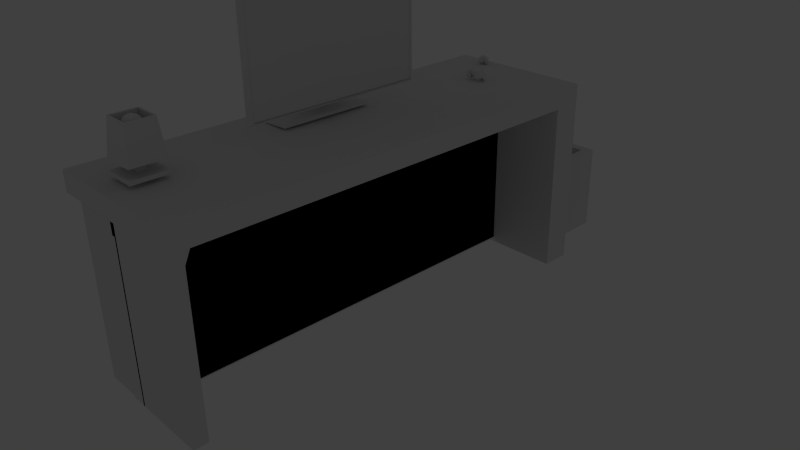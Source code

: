 # Source: desk1.blend  (saved by Blender 2.66.1; exported with 4.5.12 LTS)
import bpy
from mathutils import Matrix  # noqa: F401  (used for matrix-valued properties, if any)

bpy.ops.wm.read_factory_settings(use_empty=True)
scene = bpy.context.scene
scene.name = 'Scene'

# ---- collections
col_collection_1 = bpy.data.collections.new('Collection 1'); scene.collection.children.link(col_collection_1)
col_collection_1.hide_render = True
col_collection_1.hide_viewport = True
col_collection_2 = bpy.data.collections.new('Collection 2'); scene.collection.children.link(col_collection_2)
col_collection_3 = bpy.data.collections.new('Collection 3'); scene.collection.children.link(col_collection_3)
col_collection_3.hide_render = True
col_collection_3.hide_viewport = True

# ---- materials (node trees are filled in below, after node groups)
mat_material = bpy.data.materials.new('Material')
mat_material.alpha_threshold = 0.0
mat_material.use_transparent_shadow = False
mat_material.roughness = 0.5
mat_material.line_color = (0.0, 0.0, 0.0, 1.0)

# ---- material node trees

# ---- world
world_world = bpy.data.worlds.new('World'); scene.world = world_world
world_world.color = (0.05088, 0.05088, 0.05088)
world_world.use_sun_shadow = False
world_world.sun_shadow_jitter_overblur = 0.0
world_world.cycles.sampling_method = 'MANUAL'
world_world.cycles.sample_map_resolution = 256

# ---- cameras
cam_camera = bpy.data.cameras.new('Camera')
cam_camera.clip_end = 100.0
cam_camera.lens = 35.0
cam_camera.sensor_width = 32.0
cam_camera.sensor_height = 18.0
cam_camera.ortho_scale = 7.314
cam_camera.dof.focus_distance = 0.0
cam_camera.dof.aperture_fstop = 128.0

# ---- lights
light_lamp = bpy.data.lights.new('Lamp', 'POINT')
light_lamp.transmission_factor = 0.0
light_lamp.cutoff_distance = 30.0
light_lamp.energy = 100.0
light_lamp.shadow_buffer_clip_start = 1.001
light_lamp.shadow_soft_size = 0.1
light_lamp.shadow_maximum_resolution = 0.006
light_lamp.use_absolute_resolution = True
light_lamp.cycles.use_multiple_importance_sampling = False

# ---- meshes
me_cube = bpy.data.meshes.new('Cube')
me_cube.from_pydata([(1.0, 7.369, 2.631), (1.0, -1.0, 2.631), (-1.0, -1.0, 2.631), (-1.0, 7.369, 2.631), (1.0, 7.369, 2.932), (1.0, -1.0, 2.932), (-1.0, -1.0, 2.932), (-1.0, 7.369, 2.932), (1.0, -0.6985, 2.631), (1.0, -0.5867, 2.631), (-1.0, -0.5867, 2.631), (-1.0, -0.6985, 2.631), (1.0, -0.6985, 2.932), (1.0, -0.5867, 2.932), (-1.0, -0.5867, 2.932), (-1.0, -0.6985, 2.932), (-1.0, 0.2203, 2.631), (-1.0, 0.09631, 2.631), (-1.0, 0.2203, 2.932), (-1.0, 0.09631, 2.932), (1.0, 0.2203, 2.631), (1.0, 0.09631, 2.631), (1.0, 0.2203, 2.932), (1.0, 0.09631, 2.932), (-1.0, 7.028, 2.631), (-1.0, 6.915, 2.631), (-1.0, 7.028, 2.932), (-1.0, 6.915, 2.932), (1.0, 7.028, 2.631), (1.0, 6.915, 2.631), (1.0, 7.028, 2.932), (1.0, 6.915, 2.932), (-1.0, 6.097, 2.631), (-1.0, 6.204, 2.631), (-1.0, 6.097, 2.932), (-1.0, 6.204, 2.932), (1.0, 6.097, 2.631), (1.0, 6.204, 2.631), (1.0, 6.097, 2.932), (1.0, 6.204, 2.932), (-0.6581, 7.369, 2.631), (-0.7649, 7.369, 2.631), (-0.6581, -1.0, 2.631), (-0.7649, -1.0, 2.631), (-0.6581, 7.369, 2.932), (-0.7649, 7.369, 2.932), (-0.6581, -1.0, 2.932), (-0.7649, -1.0, 2.932), (-0.6581, -0.6985, 2.631), (-0.7649, -0.6985, 2.631), (-0.6581, -0.5867, 2.631), (-0.7649, -0.5867, 2.631), (-0.7649, -0.6985, 2.932), (-0.6581, -0.6985, 2.932), (-0.7649, -0.5867, 2.932), (-0.6581, -0.5867, 2.932), (-0.6581, 0.09631, 2.631), (-0.7649, 0.09631, 2.631), (-0.6581, 0.2203, 2.631), (-0.7649, 0.2203, 2.631), (-0.7649, 0.09631, 2.932), (-0.6581, 0.09631, 2.932), (-0.7649, 0.2203, 2.932), (-0.6581, 0.2203, 2.932), (-0.6581, 6.915, 2.631), (-0.7649, 6.915, 2.631), (-0.6581, -0.6985, 0.571), (-0.7649, 7.028, 2.631), (-0.7649, 6.915, 2.932), (-0.6581, 6.915, 2.932), (-0.7649, 7.028, 2.932), (-0.6581, 7.028, 2.932), (0.7698, -0.6985, 0.571), (-0.7649, 6.097, 2.631), (-0.6581, 6.204, 2.631), (-0.7649, 6.204, 2.631), (-0.7649, 6.097, 2.932), (-0.6581, 6.097, 2.932), (-0.7649, 6.204, 2.932), (-0.6581, 6.204, 2.932), (0.6761, -0.6985, 2.932), (0.7698, -0.6985, 2.932), (0.6761, -0.5867, 2.932), (0.7698, -0.5867, 2.932), (0.6761, 0.09631, 2.932), (0.7698, 0.09631, 2.932), (0.6761, 0.2203, 2.932), (0.7698, 0.2203, 2.932), (0.6761, 6.915, 2.932), (0.7698, 6.915, 2.932), (0.6761, 7.028, 2.932), (0.7698, 7.028, 2.932), (0.6761, 6.097, 2.932), (0.7698, 6.097, 2.932), (0.6761, 6.204, 2.932), (0.7698, 6.204, 2.932), (0.6761, 7.369, 2.631), (0.7698, 7.369, 2.631), (0.6761, -1.0, 2.631), (0.7698, -1.0, 2.631), (0.6761, 7.369, 2.932), (0.7698, 7.369, 2.932), (0.6761, -1.0, 2.932), (0.7698, -1.0, 2.932), (0.6761, -0.6985, 2.631), (0.7698, -0.6985, 2.631), (0.6761, -0.5867, 2.631), (0.7698, -0.5867, 2.631), (0.6761, 0.09631, 2.631), (0.7698, 0.09631, 2.631), (0.6761, 0.2203, 2.631), (0.7698, 0.2203, 2.631), (0.6761, 6.915, 2.631), (0.7698, 6.915, 2.631), (-0.6581, 6.915, 0.571), (0.7698, 7.028, 2.631), (-0.7649, 6.915, 0.571), (0.7698, 6.097, 2.631), (0.6761, 6.204, 2.631), (0.7698, 6.204, 2.631), (-0.6581, -0.6985, 0.4471), (-0.7649, -0.6985, 0.4471), (-0.6581, -0.5867, 0.4471), (-0.7649, -0.5867, 0.4471), (-0.6581, 0.09631, 0.4471), (-0.7649, 0.09631, 0.4471), (-0.6581, 0.2203, 0.4471), (-0.7649, 0.2203, 0.4471), (-0.6581, 6.915, 0.4471), (-0.7649, 6.915, 0.4471), (-0.6581, 7.028, 0.4471), (-0.7649, 7.028, 0.4471), (-0.6581, 6.097, 0.4471), (-0.7649, 6.097, 0.4471), (-0.6581, 6.204, 0.4471), (-0.7649, 6.204, 0.4471), (0.6761, -0.6985, 0.4471), (0.7698, -0.6985, 0.4471), (0.6761, -0.5867, 0.4471), (0.7698, -0.5867, 0.4471), (0.6761, 0.09631, 0.4471), (0.7698, 0.09631, 0.4471), (0.6761, 0.2203, 0.4471), (0.7698, 0.2203, 0.4471), (0.6761, 6.915, 0.4471), (0.7698, 6.915, 0.4471), (0.6761, 7.028, 0.4471), (0.7698, 7.028, 0.4471), (0.6761, 6.097, 0.4471), (0.7698, 6.097, 0.4471), (0.6761, 6.204, 0.4471), (0.7698, 6.204, 0.4471), (0.6761, -0.6985, 0.571), (0.6761, 0.2203, 0.571), (0.6761, 0.09631, 0.571), (0.7698, -0.5867, 0.571), (0.6761, -0.5867, 0.571), (-0.7649, 6.204, 0.571), (-0.7649, 6.097, 0.571), (-0.6581, -0.5867, 0.571), (-0.7649, -0.5867, 0.571), (0.6761, 6.915, 0.571), (0.7698, 6.915, 0.571), (-0.7649, -0.6985, 0.571), (-0.7649, 0.2203, 0.571), (0.6761, 6.204, 0.571), (0.7698, 6.097, 0.571), (0.7698, 6.204, 0.571), (-0.7649, 0.09631, 0.571), (-0.6581, 6.204, 0.571), (-0.6581, 0.2203, 0.571), (0.7698, 0.09631, 0.571), (0.7698, 0.2203, 0.571), (-0.6581, 0.09631, 0.571), (0.7698, 7.028, 0.571), (-0.7649, 7.028, 0.571), (0.7698, 6.915, 2.128), (0.7698, 6.915, 2.078), (-0.7649, -0.5867, 2.128), (-0.7649, -0.5867, 2.078), (0.7698, 6.097, 2.128), (0.7698, 6.097, 2.078), (-0.7649, -0.6985, 2.128), (-0.7649, -0.6985, 2.078), (-0.6581, 6.204, 2.128), (-0.6581, 6.204, 2.078), (0.7698, 6.204, 2.128), (0.7698, 6.204, 2.078), (-0.6581, 0.2203, 2.128), (-0.6581, 0.2203, 2.078), (-0.7649, 0.09631, 2.128), (-0.7649, 0.09631, 2.078), (0.6761, 0.2203, 2.128), (0.6761, 0.2203, 2.078), (-0.6581, -0.6985, 2.128), (-0.6581, -0.6985, 2.078), (0.6761, 0.09631, 2.128), (0.6761, 0.09631, 2.078), (0.6761, -0.6985, 2.128), (0.6761, -0.6985, 2.078), (0.7698, -0.6985, 2.128), (0.7698, -0.6985, 2.078), (-0.7649, 6.915, 2.128), (-0.7649, 6.915, 2.078), (-0.7649, 6.204, 2.128), (-0.7649, 6.204, 2.078), (0.7698, -0.5867, 2.128), (0.7698, -0.5867, 2.078), (-0.6581, 6.915, 2.128), (-0.6581, 6.915, 2.078), (0.7698, 7.028, 2.128), (0.7698, 7.028, 2.078), (0.6761, 6.915, 2.128), (0.6761, 6.915, 2.078), (-0.6581, -0.5867, 2.128), (-0.6581, -0.5867, 2.078), (-0.7649, 6.097, 2.128), (-0.7649, 6.097, 2.078), (0.6761, -0.5867, 2.128), (0.6761, -0.5867, 2.078), (0.7698, 0.2203, 2.128), (0.7698, 0.2203, 2.078), (0.7698, 0.09631, 2.128), (0.7698, 0.09631, 2.078), (0.6761, 6.204, 2.128), (0.6761, 6.204, 2.078), (-0.7649, 0.2203, 2.128), (-0.7649, 0.2203, 2.078), (-0.7649, 7.028, 2.128), (-0.7649, 7.028, 2.078), (-0.6581, 0.09631, 2.128), (-0.6581, 0.09631, 2.078), (-0.6581, 6.915, 2.639), (-0.7649, 6.915, 2.639), (-0.6581, 7.028, 2.639), (-0.7649, 7.028, 2.639), (0.6761, 6.915, 2.639), (0.7698, 6.915, 2.639), (0.6761, 7.028, 2.639), (0.7698, 7.028, 2.639), (0.6761, -0.6985, 2.649), (0.7698, -0.6985, 2.649), (0.6761, 0.2203, 2.649), (0.7698, 0.2203, 2.649), (-0.6133, 6.097, 2.631), (-0.6133, 6.204, 2.631), (-0.6133, 6.097, 0.571), (-0.6133, 6.204, 0.571), (-0.6133, 6.097, 2.128), (-0.6133, 6.097, 2.078), (-0.6133, 6.204, 2.128), (-0.6133, 6.204, 2.078), (0.7698, 6.097, 0.4535), (0.7698, 6.204, 0.4535), (-0.6133, 6.097, 0.4535), (-0.6133, 6.204, 0.4535), (-0.673, 7.028, 2.631), (-0.673, 6.097, 2.631), (-0.673, 6.097, 0.571), (-0.673, 7.028, 0.571), (-0.673, 6.097, 2.128), (-0.673, 6.097, 2.078), (-0.673, 7.028, 2.128), (-0.673, 7.028, 2.078), (0.6761, 6.096, 2.631), (0.7698, 6.096, 2.631), (0.6761, 6.096, 0.571), (0.7698, 6.096, 0.571), (0.7698, 6.096, 2.128), (0.7698, 6.096, 2.078), (0.6761, 6.096, 2.128), (0.6761, 6.096, 2.078), (-0.6133, 6.096, 2.631), (-0.6133, 6.096, 0.571), (-0.6581, -0.6985, 2.705), (-0.7649, -0.6985, 2.705), (-0.6581, -0.5867, 2.705), (-0.7649, -0.5867, 2.705)], [], [(51, 43, 2, 10), (54, 14, 6, 47), (9, 13, 5, 1), (43, 47, 6, 2), (25, 27, 7, 3), (45, 41, 3, 7), (59, 49, 11, 16), (49, 51, 10, 11), (62, 18, 15, 52), (52, 15, 14, 54), (20, 22, 12, 8), (8, 12, 13, 9), (2, 6, 14, 10), (10, 14, 15, 11), (11, 15, 18, 16), (16, 18, 19, 17), (75, 57, 17, 33), (57, 59, 16, 17), (78, 35, 19, 60), (60, 19, 18, 62), (37, 39, 23, 21), (21, 23, 22, 20), (32, 34, 26, 24), (24, 26, 27, 25), (41, 65, 25, 3), (65, 67, 24, 25), (45, 7, 27, 68), (68, 27, 26, 70), (0, 4, 31, 29), (29, 31, 30, 28), (67, 73, 32, 24), (73, 75, 33, 32), (70, 26, 34, 76), (76, 34, 35, 78), (28, 30, 38, 36), (36, 38, 39, 37), (17, 19, 35, 33), (33, 35, 34, 32), (106, 98, 42, 50), (50, 42, 43, 51), (82, 55, 46, 102), (55, 54, 47, 46), (98, 102, 46, 42), (42, 46, 47, 43), (100, 96, 40, 44), (44, 40, 41, 45), (110, 104, 48, 58), (154, 171, 141, 140), (114, 161, 144, 128), (170, 66, 120, 126), (86, 63, 53, 80), (63, 62, 52, 53), (80, 53, 55, 82), (53, 52, 54, 55), (118, 108, 56, 74), (165, 169, 134, 150), (108, 110, 58, 56), (160, 163, 121, 123), (94, 79, 61, 84), (79, 78, 60, 61), (84, 61, 63, 86), (61, 60, 62, 63), (96, 112, 64, 40), (40, 64, 65, 41), (168, 157, 135, 125), (116, 114, 128, 129), (100, 44, 69, 88), (44, 45, 68, 69), (88, 69, 71, 90), (69, 68, 70, 71), (72, 155, 139, 137), (66, 152, 136, 120), (153, 154, 140, 142), (155, 156, 138, 139), (90, 71, 77, 92), (71, 70, 76, 77), (92, 77, 79, 94), (77, 76, 78, 79), (9, 1, 99, 107), (107, 99, 98, 106), (13, 83, 103, 5), (83, 82, 102, 103), (1, 5, 103, 99), (99, 103, 102, 98), (4, 0, 97, 101), (101, 97, 96, 100), (20, 8, 105, 111), (157, 158, 133, 135), (8, 9, 107, 105), (159, 160, 123, 122), (22, 87, 81, 12), (87, 86, 80, 81), (12, 81, 83, 13), (81, 80, 82, 83), (37, 21, 109, 119), (119, 109, 108, 118), (21, 20, 111, 109), (161, 162, 145, 144), (39, 95, 85, 23), (95, 94, 84, 85), (23, 85, 87, 22), (85, 84, 86, 87), (0, 29, 113, 97), (97, 113, 112, 96), (29, 28, 115, 113), (163, 164, 127, 121), (4, 101, 89, 31), (101, 100, 88, 89), (31, 89, 91, 30), (89, 88, 90, 91), (28, 36, 117, 115), (167, 165, 150, 151), (36, 37, 119, 117), (166, 167, 151, 149), (30, 91, 93, 38), (91, 90, 92, 93), (38, 93, 95, 39), (93, 92, 94, 95), (126, 120, 121, 127), (136, 138, 122, 120), (123, 121, 275, 277), (134, 124, 125, 135), (124, 126, 127, 125), (144, 145, 237, 236), (131, 129, 233, 235), (146, 148, 132, 130), (130, 132, 133, 131), (148, 150, 134, 132), (132, 134, 135, 133), (136, 142, 242, 240), (137, 139, 138, 136), (141, 143, 142, 140), (130, 131, 235, 234), (147, 149, 148, 146), (149, 151, 150, 148), (156, 159, 122, 138), (171, 172, 143, 141), (152, 153, 142, 136), (164, 168, 125, 127), (169, 173, 124, 134), (174, 166, 149, 147), (162, 174, 147, 145), (158, 175, 131, 133), (175, 116, 129, 131), (172, 72, 137, 143), (173, 170, 126, 124), (197, 223, 171, 154), (209, 213, 161, 114), (189, 195, 66, 170), (225, 185, 169, 165), (179, 183, 163, 160), (191, 205, 157, 168), (203, 209, 114, 116), (201, 207, 155, 72), (195, 199, 152, 66), (193, 197, 154, 153), (207, 219, 156, 155), (205, 217, 158, 157), (215, 179, 160, 159), (213, 177, 162, 161), (183, 227, 164, 163), (187, 225, 165, 167), (117, 119, 245, 244), (219, 215, 159, 156), (223, 221, 172, 171), (199, 193, 153, 152), (227, 191, 168, 164), (185, 231, 173, 169), (181, 166, 258, 261), (177, 211, 174, 162), (217, 229, 175, 158), (229, 203, 116, 175), (221, 201, 72, 172), (231, 189, 170, 173), (107, 106, 218, 206), (50, 51, 178, 214), (74, 56, 230, 184), (206, 218, 219, 207), (109, 111, 220, 222), (106, 50, 214, 218), (230, 188, 189, 231), (182, 226, 227, 183), (59, 57, 190, 226), (48, 104, 198, 194), (119, 118, 224, 186), (111, 105, 200, 220), (184, 230, 231, 185), (178, 182, 183, 179), (58, 48, 194, 188), (198, 192, 193, 199), (200, 206, 207, 201), (190, 204, 205, 191), (104, 110, 192, 198), (188, 194, 195, 189), (196, 222, 223, 197), (224, 184, 185, 225), (75, 73, 216, 204), (108, 109, 222, 196), (73, 67, 228, 216), (56, 58, 188, 230), (214, 178, 179, 215), (67, 65, 202, 228), (194, 198, 199, 195), (220, 200, 201, 221), (174, 211, 263, 259), (166, 181, 249, 246), (64, 112, 212, 208), (186, 224, 225, 187), (110, 108, 196, 192), (222, 220, 221, 223), (112, 113, 176, 212), (118, 74, 184, 224), (208, 212, 213, 209), (49, 59, 226, 182), (228, 202, 203, 229), (180, 186, 187, 181), (192, 196, 197, 193), (51, 49, 182, 178), (65, 64, 208, 202), (176, 210, 211, 177), (105, 107, 206, 200), (57, 75, 204, 190), (218, 214, 215, 219), (210, 180, 181, 211), (226, 190, 191, 227), (204, 216, 217, 205), (212, 176, 177, 213), (113, 115, 210, 176), (202, 208, 209, 203), (216, 228, 229, 217), (236, 238, 234, 232), (232, 234, 235, 233), (237, 239, 238, 236), (147, 146, 238, 239), (129, 128, 232, 233), (128, 144, 236, 232), (146, 130, 234, 238), (145, 147, 239, 237), (243, 241, 240, 242), (142, 143, 243, 242), (137, 136, 240, 241), (143, 137, 241, 243), (249, 251, 247, 246), (244, 245, 250, 248), (187, 167, 247, 251), (247, 167, 253, 255), (180, 117, 244, 248), (186, 180, 248, 250), (119, 186, 250, 245), (181, 187, 251, 249), (253, 252, 254, 255), (166, 246, 254, 252), (167, 166, 252, 253), (246, 247, 255, 254), (263, 261, 258, 259), (256, 257, 260, 262), (180, 210, 262, 260), (210, 115, 256, 262), (117, 180, 260, 257), (211, 181, 261, 263), (115, 117, 257, 256), (166, 174, 259, 258), (167, 187, 269, 267), (119, 245, 272, 265), (118, 224, 270, 264), (167, 247, 273, 267), (186, 119, 265, 268), (165, 225, 271, 266), (274, 276, 277, 275), (121, 120, 274, 275), (120, 122, 276, 274), (122, 123, 277, 276)])
me_cube.materials.append(mat_material)
me_cube.use_remesh_preserve_volume = False
me_cube.use_remesh_preserve_attributes = False
me_cube.use_mirror_vertex_groups = False
me_cube.update()
me_icosphere = bpy.data.meshes.new('Icosphere')
me_icosphere.from_pydata([(0.0, 0.0, -0.7384), (0.7236, -0.5257, -0.4472), (0.1078, 0.3281, -0.07426), (-1.329, -0.2893, 0.01971), (-0.2764, 0.8506, -0.4472), (0.745, 0.1687, -0.21), (0.2764, -0.4232, 0.4472), (-0.4404, -0.9091, 0.4331), (-0.7375, 0.3168, 0.7276), (-0.199, 0.8506, 0.4472), (0.8944, 0.0, 0.4472), (0.0, 0.0, 0.5485), (0.4253, -0.309, -0.589), (0.2629, -0.1811, -0.08476), (-0.1625, 0.1279, -0.4097), (0.4253, 0.309, -0.589), (0.8506, 0.0, -0.5257), (0.0872, -0.1937, -0.7167), (-0.7659, -0.5574, -0.4993), (-0.9662, -0.2663, 0.1059), (-0.4026, 0.2319, -0.9663), (0.2629, 0.809, -0.5257), (0.9724, -0.04804, 0.2372), (0.9511, -0.309, 0.0), (0.5878, -0.3816, 0.0), (0.0, -0.5726, 0.0), (0.4708, -0.8861, -0.2051), (-0.711, -0.937, -0.1371), (-1.399, 0.1001, 0.2804), (-0.6017, 0.6001, 0.2804), (0.0, 1.0, 0.0), (0.6092, 0.452, 0.2372), (0.6882, -0.5, 0.5257), (-0.2629, -0.809, 0.5257), (-0.8506, 0.0, 0.5257), (-0.7383, 0.809, 0.5257), (0.6882, 0.5, 0.5257), (0.5257, 0.0, 0.3992), (0.1625, -0.5, 0.8507), (-0.4253, -0.309, 0.8507), (-0.4253, 0.309, 0.8507), (-0.313, 0.5, 0.3992)], [], [(0, 12, 14), (1, 12, 16), (0, 14, 18), (0, 18, 20), (0, 20, 15), (1, 16, 23), (2, 13, 25), (3, 17, 27), (4, 19, 29), (5, 21, 31), (1, 23, 24), (2, 25, 26), (3, 27, 28), (4, 29, 30), (5, 31, 22), (6, 32, 38), (7, 33, 39), (8, 34, 40), (9, 35, 41), (10, 36, 37), (14, 13, 2), (14, 12, 13), (12, 1, 13), (16, 15, 5), (16, 12, 15), (12, 0, 15), (18, 17, 3), (18, 14, 17), (14, 2, 17), (20, 19, 4), (20, 18, 19), (18, 3, 19), (15, 21, 5), (15, 20, 21), (20, 4, 21), (23, 22, 10), (23, 16, 22), (16, 5, 22), (25, 24, 6), (25, 13, 24), (13, 1, 24), (27, 26, 7), (27, 17, 26), (17, 2, 26), (29, 28, 8), (29, 19, 28), (19, 3, 28), (31, 30, 9), (31, 21, 30), (21, 4, 30), (24, 32, 6), (24, 23, 32), (23, 10, 32), (26, 33, 7), (26, 25, 33), (25, 6, 33), (28, 34, 8), (28, 27, 34), (27, 7, 34), (30, 35, 9), (30, 29, 35), (29, 8, 35), (22, 36, 10), (22, 31, 36), (31, 9, 36), (38, 37, 11), (38, 32, 37), (32, 10, 37), (39, 38, 11), (39, 33, 38), (33, 6, 38), (40, 39, 11), (40, 34, 39), (34, 7, 39), (41, 40, 11), (41, 35, 40), (35, 8, 40), (37, 41, 11), (37, 36, 41), (36, 9, 41)])
me_icosphere.use_remesh_preserve_volume = False
me_icosphere.use_remesh_preserve_attributes = False
me_icosphere.use_mirror_vertex_groups = False
me_icosphere.update()
me_cube_004 = bpy.data.meshes.new('Cube.004')
me_cube_004.from_pydata([(0.7632, 1.275, -1.007), (-1.237, 1.275, -1.007), (0.7632, 1.275, 0.1957), (-1.237, 1.275, 0.1957), (0.8245, 1.303, -1.043), (-1.298, 1.303, -1.043), (0.8245, 1.303, 0.2326), (-1.298, 1.303, 0.2326), (0.06815, 1.303, -0.5888), (-0.5418, 1.303, -0.5888), (0.06815, 1.303, -0.2221), (-0.5418, 1.303, -0.2221), (0.8245, 1.303, -1.043), (-1.298, 1.303, -1.043), (0.8245, 1.303, 0.2326), (-1.298, 1.303, 0.2326), (0.06815, 1.303, -0.5888), (-0.5418, 1.303, -0.5888), (0.06815, 1.303, -0.2221), (-0.5418, 1.303, -0.2221), (0.04358, 1.457, -0.6186), (-0.5851, 1.457, -0.6186), (0.04358, 1.457, -0.2406), (-0.5851, 1.457, -0.2406), (-0.1749, 1.466, -0.4872), (-0.3667, 1.466, -0.4872), (-0.1749, 1.466, -0.372), (-0.3667, 1.466, -0.372), (0.04358, 1.329, -0.3367), (-0.5851, 1.329, -0.3367), (0.04358, 1.663, -0.5147), (-0.5851, 1.663, -0.5147), (-0.1749, 1.441, -0.4064), (-0.3667, 1.441, -0.4064), (-0.1749, 1.543, -0.4606), (-0.3667, 1.543, -0.4606), (0.04358, 1.328, -0.3384), (-0.5891, 1.328, -0.3384), (0.04358, 1.662, -0.5164), (-0.5891, 1.662, -0.5164), (-0.1749, 1.44, -0.4081), (-0.3667, 1.44, -0.4081), (-0.1749, 1.542, -0.4624), (-0.3667, 1.542, -0.4624), (-0.111, 1.596, -1.117), (-0.4346, 1.596, -1.117), (-0.111, 1.766, -1.127), (-0.4346, 1.766, -1.127), (-0.1749, 1.626, -1.012), (-0.3667, 1.626, -1.012), (-0.1749, 1.727, -1.067), (-0.3667, 1.727, -1.067), (0.2626, 1.396, -1.161), (-0.8082, 1.396, -1.161), (0.2626, 1.96, -1.193), (-0.8082, 1.96, -1.193), (0.2626, 1.393, -1.198), (-0.8082, 1.393, -1.198), (0.2626, 1.958, -1.23), (-0.8082, 1.958, -1.23), (0.8245, 1.303, -1.043), (0.7636, 1.274, -1.007), (-1.237, 1.274, -1.007), (-1.298, 1.303, -1.043), (0.7636, 1.274, 0.196), (0.8245, 1.303, 0.2326), (-1.298, 1.303, 0.2326), (-1.237, 1.274, 0.196), (0.7632, 1.268, -1.007), (-1.237, 1.268, -1.007), (0.7636, 1.268, -1.007), (-1.237, 1.268, -1.007), (0.7636, 1.268, 0.196), (-1.237, 1.268, 0.196)], [], [(0, 1, 21, 20), (66, 63, 5, 7), (63, 60, 4, 5), (60, 65, 6, 4), (65, 66, 7, 6), (0, 2, 64, 61), (3, 1, 62, 67), (2, 3, 67, 64), (7, 5, 9, 11), (5, 4, 8, 9), (6, 7, 11, 10), (4, 6, 10, 8), (10, 6, 14, 18), (8, 10, 18, 16), (5, 9, 17, 13), (4, 8, 16, 12), (10, 11, 19, 18), (11, 9, 17, 19), (11, 7, 15, 19), (9, 8, 16, 17), (21, 23, 31, 29), (18, 19, 27, 26), (2, 0, 20, 22), (19, 17, 25, 27), (17, 16, 24, 25), (3, 2, 22, 23), (16, 18, 26, 24), (1, 3, 23, 21), (33, 32, 40, 41), (26, 27, 35, 34), (20, 21, 29, 28), (27, 25, 33, 35), (22, 20, 28, 30), (25, 24, 32, 33), (24, 26, 34, 32), (23, 22, 30, 31), (42, 43, 51, 50), (32, 34, 42, 40), (31, 30, 38, 39), (29, 31, 39, 37), (34, 35, 43, 42), (28, 29, 37, 36), (35, 33, 41, 43), (30, 28, 36, 38), (45, 47, 55, 53), (36, 37, 45, 44), (43, 41, 49, 51), (38, 36, 44, 46), (41, 40, 48, 49), (40, 42, 50, 48), (39, 38, 46, 47), (37, 39, 47, 45), (53, 55, 59, 57), (44, 45, 53, 52), (47, 46, 54, 55), (46, 44, 52, 54), (57, 59, 58, 56), (52, 53, 57, 56), (55, 54, 58, 59), (54, 52, 56, 58), (1, 0, 2, 3), (60, 63, 62, 61), (64, 67, 66, 65), (61, 64, 65, 60), (67, 62, 63, 66), (62, 1, 69, 71), (69, 68, 70, 71), (64, 61, 70, 72), (62, 67, 73, 71), (0, 61, 70, 68), (1, 0, 68, 69), (61, 62, 71, 70), (67, 64, 72, 73)])
me_cube_004.use_remesh_preserve_volume = False
me_cube_004.use_remesh_preserve_attributes = False
me_cube_004.use_mirror_vertex_groups = False
me_cube_004.auto_texspace = False
me_cube_004.update()
me_cube_003 = bpy.data.meshes.new('Cube.003')
me_cube_003.from_pydata([(3.925, -0.9385, 0.975), (3.925, -0.3184, 0.975), (4.689, -0.3184, 0.975), (4.689, -0.9385, 0.975), (3.925, -0.9385, 1.965), (3.925, -0.3184, 1.965), (4.689, -0.3184, 1.965), (4.689, -0.9385, 1.965), (4.005, -0.8581, 1.055), (4.005, -0.3987, 1.055), (4.609, -0.3987, 1.055), (4.609, -0.8581, 1.055), (4.023, -0.84, 1.965), (4.023, -0.4168, 1.965), (4.591, -0.4168, 1.965), (4.591, -0.84, 1.965), (3.925, -0.3184, 1.867), (3.925, -0.9385, 1.867), (4.689, -0.3184, 1.867), (4.689, -0.9385, 1.867), (3.925, -0.9385, 1.113), (4.689, -0.9385, 1.113), (4.689, -0.3184, 1.113), (3.925, -0.3184, 1.113)], [], [(20, 23, 1, 0), (23, 22, 2, 1), (22, 21, 3, 2), (21, 20, 0, 3), (0, 1, 2, 3), (8, 9, 13, 12), (9, 10, 14, 13), (10, 11, 15, 14), (11, 8, 12, 15), (11, 10, 9, 8), (6, 5, 13, 14), (7, 6, 14, 15), (5, 4, 12, 13), (4, 7, 15, 12), (4, 5, 16, 17), (5, 6, 18, 16), (6, 7, 19, 18), (7, 4, 17, 19), (16, 18, 22, 23), (18, 19, 21, 22), (17, 16, 23, 20), (19, 17, 20, 21)])
me_cube_003.use_remesh_preserve_volume = False
me_cube_003.use_remesh_preserve_attributes = False
me_cube_003.use_mirror_vertex_groups = False
me_cube_003.update()
me_sphere = bpy.data.meshes.new('Sphere')
me_sphere.from_pydata([(-1.038, -3.434, -0.4578), (-1.057, -3.434, -0.4636), (-1.074, -3.434, -0.4729), (-1.09, -3.434, -0.4855), (-1.102, -3.434, -0.5009), (-1.112, -3.434, -0.5184), (-1.118, -3.434, -0.5374), (-1.12, -3.434, -0.5572), (-1.118, -3.434, -0.577), (-1.112, -3.434, -0.596), (-1.056, -3.434, -0.7299), (-1.05, -3.434, -0.7368), (-1.043, -3.434, -0.7425), (-1.036, -3.434, -0.7467), (-1.027, -3.434, -0.7493), (-1.038, -3.43, -0.4578), (-1.056, -3.426, -0.4636), (-1.073, -3.423, -0.4729), (-1.088, -3.42, -0.4855), (-1.101, -3.418, -0.5009), (-1.11, -3.416, -0.5184), (-1.116, -3.415, -0.5374), (-1.118, -3.414, -0.5572), (-1.116, -3.415, -0.577), (-1.11, -3.416, -0.596), (-1.055, -3.427, -0.7299), (-1.05, -3.428, -0.7368), (-1.043, -3.429, -0.7425), (-1.035, -3.431, -0.7467), (-1.027, -3.432, -0.7493), (-1.036, -3.426, -0.4578), (-1.054, -3.419, -0.4636), (-1.07, -3.412, -0.4729), (-1.084, -3.407, -0.4855), (-1.096, -3.402, -0.5009), (-1.105, -3.398, -0.5184), (-1.11, -3.396, -0.5374), (-1.112, -3.395, -0.5572), (-1.11, -3.396, -0.577), (-1.105, -3.398, -0.596), (-1.053, -3.42, -0.7299), (-1.048, -3.422, -0.7368), (-1.042, -3.424, -0.7425), (-1.034, -3.427, -0.7467), (-1.026, -3.431, -0.7493), (-1.035, -3.423, -0.4578), (-1.05, -3.412, -0.4636), (-1.065, -3.403, -0.4729), (-1.078, -3.394, -0.4855), (-1.088, -3.387, -0.5009), (-1.096, -3.382, -0.5184), (-1.101, -3.379, -0.5374), (-1.102, -3.378, -0.5572), (-1.101, -3.379, -0.577), (-1.096, -3.382, -0.596), (-1.05, -3.413, -0.7299), (-1.045, -3.416, -0.7368), (-1.039, -3.42, -0.7425), (-1.033, -3.424, -0.7467), (-1.026, -3.429, -0.7493), (-1.032, -3.42, -0.4578), (-1.046, -3.407, -0.4636), (-1.058, -3.394, -0.4729), (-1.069, -3.383, -0.4855), (-1.078, -3.374, -0.5009), (-1.084, -3.368, -0.5184), (-1.088, -3.364, -0.5374), (-1.09, -3.362, -0.5572), (-1.088, -3.364, -0.577), (-1.084, -3.368, -0.596), (-1.045, -3.407, -0.7299), (-1.041, -3.411, -0.7368), (-1.036, -3.416, -0.7425), (-1.03, -3.422, -0.7467), (-1.024, -3.428, -0.7493), (-1.029, -3.418, -0.4578), (-1.04, -3.402, -0.4636), (-1.049, -3.387, -0.4729), (-1.058, -3.374, -0.4855), (-1.065, -3.364, -0.5009), (-1.07, -3.356, -0.5184), (-1.073, -3.351, -0.5374), (-1.074, -3.35, -0.5572), (-1.073, -3.351, -0.577), (-1.07, -3.356, -0.596), (-1.039, -3.403, -0.7299), (-1.036, -3.407, -0.7368), (-1.032, -3.413, -0.7425), (-1.028, -3.42, -0.7467), (-1.023, -3.427, -0.7493), (-1.026, -3.416, -0.4578), (-1.033, -3.398, -0.4636), (-1.04, -3.382, -0.4729), (-1.046, -3.368, -0.4855), (-1.05, -3.356, -0.5009), (-1.054, -3.348, -0.5184), (-1.056, -3.342, -0.5374), (-1.057, -3.34, -0.5572), (-1.056, -3.342, -0.577), (-1.054, -3.348, -0.596), (-1.033, -3.399, -0.7299), (-1.03, -3.404, -0.7368), (-1.028, -3.411, -0.7425), (-1.025, -3.418, -0.7467), (-1.022, -3.426, -0.7493), (-1.022, -3.415, -0.4578), (-1.026, -3.396, -0.4636), (-1.029, -3.379, -0.4729), (-1.032, -3.364, -0.4855), (-1.035, -3.351, -0.5009), (-1.036, -3.342, -0.5184), (-1.038, -3.337, -0.5374), (-1.038, -3.335, -0.5572), (-1.038, -3.337, -0.577), (-1.036, -3.342, -0.596), (-1.026, -3.397, -0.7299), (-1.024, -3.402, -0.7368), (-1.023, -3.409, -0.7425), (-1.022, -3.417, -0.7467), (-1.02, -3.425, -0.7493), (-1.018, -3.414, -0.4578), (-1.018, -3.395, -0.4636), (-1.018, -3.378, -0.4729), (-1.018, -3.362, -0.4855), (-1.018, -3.35, -0.5009), (-1.018, -3.34, -0.5184), (-1.018, -3.335, -0.5374), (-1.018, -3.333, -0.5572), (-1.018, -3.335, -0.577), (-1.018, -3.34, -0.596), (-1.018, -3.396, -0.7299), (-1.018, -3.402, -0.7368), (-1.018, -3.409, -0.7425), (-1.018, -3.417, -0.7467), (-1.018, -3.425, -0.7493), (-1.014, -3.415, -0.4578), (-1.011, -3.396, -0.4636), (-1.007, -3.379, -0.4729), (-1.004, -3.364, -0.4855), (-1.002, -3.351, -0.5009), (-0.9999, -3.342, -0.5184), (-0.9988, -3.337, -0.5374), (-0.9984, -3.335, -0.5572), (-0.9988, -3.337, -0.577), (-0.9999, -3.342, -0.596), (-1.011, -3.397, -0.7299), (-1.012, -3.402, -0.7368), (-1.013, -3.409, -0.7425), (-1.015, -3.417, -0.7467), (-1.016, -3.425, -0.7493), (-1.011, -3.416, -0.4578), (-1.003, -3.398, -0.4636), (-0.9966, -3.382, -0.4729), (-0.9907, -3.368, -0.4855), (-0.9859, -3.356, -0.5009), (-0.9823, -3.348, -0.5184), (-0.9801, -3.342, -0.5374), (-0.9794, -3.34, -0.5572), (-0.9801, -3.342, -0.577), (-0.9823, -3.348, -0.596), (-1.004, -3.399, -0.7299), (-1.006, -3.404, -0.7368), (-1.008, -3.411, -0.7425), (-1.011, -3.418, -0.7467), (-1.015, -3.426, -0.7493), (-1.007, -3.418, -0.4578), (-0.9966, -3.402, -0.4636), (-0.9869, -3.387, -0.4729), (-0.9783, -3.374, -0.4855), (-0.9713, -3.364, -0.5009), (-0.9661, -3.356, -0.5184), (-0.9629, -3.351, -0.5374), (-0.9618, -3.35, -0.5572), (-0.9629, -3.351, -0.577), (-0.9661, -3.356, -0.596), (-0.9971, -3.403, -0.7299), (-1.0, -3.407, -0.7368), (-1.004, -3.413, -0.7425), (-1.008, -3.42, -0.7467), (-1.013, -3.427, -0.7493), (-1.004, -3.42, -0.4578), (-0.9907, -3.407, -0.4636), (-0.9783, -3.394, -0.4729), (-0.9675, -3.383, -0.4855), (-0.9586, -3.374, -0.5009), (-0.9519, -3.368, -0.5184), (-0.9479, -3.364, -0.5374), (-0.9465, -3.362, -0.5572), (-0.9479, -3.364, -0.577), (-0.9519, -3.368, -0.596), (-0.9914, -3.407, -0.7299), (-0.9954, -3.411, -0.7368), (-1.0, -3.416, -0.7425), (-1.006, -3.422, -0.7467), (-1.012, -3.428, -0.7493), (-1.002, -3.423, -0.4578), (-0.9859, -3.412, -0.4636), (-0.9713, -3.403, -0.4729), (-0.9586, -3.394, -0.4855), (-0.9481, -3.387, -0.5009), (-0.9403, -3.382, -0.5184), (-0.9355, -3.379, -0.5374), (-0.9339, -3.378, -0.5572), (-0.9355, -3.379, -0.577), (-0.9403, -3.382, -0.596), (-0.9867, -3.413, -0.7299), (-0.9914, -3.416, -0.7368), (-0.9971, -3.42, -0.7425), (-1.004, -3.424, -0.7467), (-1.011, -3.429, -0.7493), (-0.9999, -3.426, -0.4578), (-0.9823, -3.419, -0.4636), (-0.9661, -3.412, -0.4729), (-0.9519, -3.407, -0.4855), (-0.9403, -3.402, -0.5009), (-0.9316, -3.398, -0.5184), (-0.9263, -3.396, -0.5374), (-0.9245, -3.395, -0.5572), (-0.9263, -3.396, -0.577), (-0.9316, -3.398, -0.596), (-0.9832, -3.42, -0.7299), (-0.9884, -3.422, -0.7368), (-0.9948, -3.424, -0.7425), (-1.002, -3.427, -0.7467), (-1.01, -3.431, -0.7493), (-0.9988, -3.43, -0.4578), (-0.9801, -3.426, -0.4636), (-0.9629, -3.423, -0.4729), (-0.9479, -3.42, -0.4855), (-0.9355, -3.418, -0.5009), (-0.9263, -3.416, -0.5184), (-0.9206, -3.415, -0.5374), (-0.9187, -3.414, -0.5572), (-0.9206, -3.415, -0.577), (-0.9263, -3.416, -0.596), (-0.981, -3.427, -0.7299), (-0.9866, -3.428, -0.7368), (-0.9933, -3.429, -0.7425), (-1.001, -3.431, -0.7467), (-1.009, -3.432, -0.7493), (-0.9984, -3.434, -0.4578), (-0.9794, -3.434, -0.4636), (-0.9618, -3.434, -0.4729), (-0.9465, -3.434, -0.4855), (-0.9339, -3.434, -0.5009), (-0.9245, -3.434, -0.5184), (-0.9187, -3.434, -0.5374), (-0.9168, -3.434, -0.5572), (-0.9187, -3.434, -0.577), (-0.9245, -3.434, -0.596), (-0.9803, -3.434, -0.7299), (-0.986, -3.434, -0.7368), (-0.9929, -3.434, -0.7425), (-1.001, -3.434, -0.7467), (-1.009, -3.434, -0.7493), (-0.9988, -3.438, -0.4578), (-0.9801, -3.442, -0.4636), (-0.9629, -3.445, -0.4729), (-0.9479, -3.448, -0.4855), (-0.9355, -3.45, -0.5009), (-0.9263, -3.452, -0.5184), (-0.9206, -3.453, -0.5374), (-0.9187, -3.454, -0.5572), (-0.9206, -3.453, -0.577), (-0.9263, -3.452, -0.596), (-0.981, -3.441, -0.7299), (-0.9866, -3.44, -0.7368), (-0.9933, -3.439, -0.7425), (-1.001, -3.437, -0.7467), (-1.009, -3.436, -0.7493), (-0.9999, -3.442, -0.4578), (-0.9823, -3.449, -0.4636), (-0.9661, -3.456, -0.4729), (-0.9519, -3.461, -0.4855), (-0.9403, -3.466, -0.5009), (-0.9316, -3.47, -0.5184), (-0.9263, -3.472, -0.5374), (-0.9245, -3.473, -0.5572), (-0.9263, -3.472, -0.577), (-0.9316, -3.47, -0.596), (-0.9832, -3.449, -0.7299), (-0.9884, -3.446, -0.7368), (-0.9948, -3.444, -0.7425), (-1.002, -3.441, -0.7467), (-1.01, -3.437, -0.7493), (-1.002, -3.445, -0.4578), (-0.9859, -3.456, -0.4636), (-0.9713, -3.465, -0.4729), (-0.9586, -3.474, -0.4855), (-0.9481, -3.481, -0.5009), (-0.9403, -3.486, -0.5184), (-0.9355, -3.489, -0.5374), (-0.9339, -3.49, -0.5572), (-0.9355, -3.489, -0.577), (-0.9403, -3.486, -0.596), (-0.9867, -3.455, -0.7299), (-0.9914, -3.452, -0.7368), (-0.9971, -3.448, -0.7425), (-1.004, -3.444, -0.7467), (-1.011, -3.439, -0.7493), (-1.004, -3.448, -0.4578), (-0.9907, -3.461, -0.4636), (-0.9783, -3.474, -0.4729), (-0.9675, -3.485, -0.4855), (-0.9586, -3.494, -0.5009), (-0.9519, -3.5, -0.5184), (-0.9479, -3.504, -0.5374), (-0.9465, -3.506, -0.5572), (-0.9479, -3.504, -0.577), (-0.9519, -3.5, -0.596), (-0.9914, -3.461, -0.7299), (-0.9954, -3.457, -0.7368), (-1.0, -3.452, -0.7425), (-1.006, -3.446, -0.7467), (-1.012, -3.44, -0.7493), (-1.007, -3.45, -0.4578), (-0.9966, -3.466, -0.4636), (-0.9869, -3.481, -0.4729), (-0.9783, -3.494, -0.4855), (-0.9713, -3.504, -0.5009), (-0.9661, -3.512, -0.5184), (-0.9629, -3.517, -0.5374), (-0.9618, -3.518, -0.5572), (-0.9629, -3.517, -0.577), (-0.9661, -3.512, -0.596), (-0.9971, -3.466, -0.7299), (-1.0, -3.461, -0.7368), (-1.004, -3.455, -0.7425), (-1.008, -3.449, -0.7467), (-1.013, -3.441, -0.7493), (-1.018, -3.434, -0.7502), (-1.011, -3.452, -0.4578), (-1.003, -3.47, -0.4636), (-0.9966, -3.486, -0.4729), (-0.9907, -3.5, -0.4855), (-0.9859, -3.512, -0.5009), (-0.9823, -3.521, -0.5184), (-0.9801, -3.526, -0.5374), (-0.9794, -3.528, -0.5572), (-0.9801, -3.526, -0.577), (-0.9823, -3.521, -0.596), (-1.004, -3.469, -0.7299), (-1.006, -3.464, -0.7368), (-1.008, -3.457, -0.7425), (-1.011, -3.45, -0.7467), (-1.015, -3.442, -0.7493), (-1.014, -3.453, -0.4578), (-1.011, -3.472, -0.4636), (-1.007, -3.489, -0.4729), (-1.004, -3.504, -0.4855), (-1.002, -3.517, -0.5009), (-0.9999, -3.526, -0.5184), (-0.9988, -3.532, -0.5374), (-0.9984, -3.533, -0.5572), (-0.9988, -3.532, -0.577), (-0.9999, -3.526, -0.596), (-1.011, -3.471, -0.7299), (-1.012, -3.466, -0.7368), (-1.013, -3.459, -0.7425), (-1.015, -3.451, -0.7467), (-1.016, -3.443, -0.7493), (-1.018, -3.454, -0.4578), (-1.018, -3.473, -0.4636), (-1.018, -3.49, -0.4729), (-1.018, -3.506, -0.4855), (-1.018, -3.518, -0.5009), (-1.018, -3.528, -0.5184), (-1.018, -3.533, -0.5374), (-1.018, -3.535, -0.5572), (-1.018, -3.533, -0.577), (-1.018, -3.528, -0.596), (-1.018, -3.472, -0.7299), (-1.018, -3.466, -0.7368), (-1.018, -3.459, -0.7425), (-1.018, -3.451, -0.7467), (-1.018, -3.443, -0.7493), (-1.022, -3.453, -0.4578), (-1.026, -3.472, -0.4636), (-1.029, -3.489, -0.4729), (-1.032, -3.504, -0.4855), (-1.035, -3.517, -0.5009), (-1.036, -3.526, -0.5184), (-1.038, -3.532, -0.5374), (-1.038, -3.533, -0.5572), (-1.038, -3.532, -0.577), (-1.036, -3.526, -0.596), (-1.026, -3.471, -0.7299), (-1.024, -3.466, -0.7368), (-1.023, -3.459, -0.7425), (-1.022, -3.451, -0.7467), (-1.02, -3.443, -0.7493), (-1.026, -3.452, -0.4578), (-1.033, -3.47, -0.4636), (-1.04, -3.486, -0.4729), (-1.046, -3.5, -0.4855), (-1.05, -3.512, -0.5009), (-1.054, -3.521, -0.5184), (-1.056, -3.526, -0.5374), (-1.057, -3.528, -0.5572), (-1.056, -3.526, -0.577), (-1.054, -3.521, -0.596), (-1.033, -3.469, -0.7299), (-1.03, -3.464, -0.7368), (-1.028, -3.457, -0.7425), (-1.025, -3.45, -0.7467), (-1.022, -3.442, -0.7493), (-1.029, -3.45, -0.4578), (-1.04, -3.466, -0.4636), (-1.049, -3.481, -0.4729), (-1.058, -3.494, -0.4855), (-1.065, -3.504, -0.5009), (-1.07, -3.512, -0.5184), (-1.073, -3.517, -0.5374), (-1.074, -3.518, -0.5572), (-1.073, -3.517, -0.577), (-1.07, -3.512, -0.596), (-1.039, -3.466, -0.7299), (-1.036, -3.461, -0.7368), (-1.032, -3.455, -0.7425), (-1.028, -3.449, -0.7467), (-1.023, -3.441, -0.7493), (-1.032, -3.448, -0.4578), (-1.046, -3.461, -0.4636), (-1.058, -3.474, -0.4729), (-1.069, -3.485, -0.4855), (-1.078, -3.494, -0.5009), (-1.084, -3.5, -0.5184), (-1.088, -3.504, -0.5374), (-1.09, -3.506, -0.5572), (-1.088, -3.504, -0.577), (-1.084, -3.5, -0.596), (-1.045, -3.461, -0.7299), (-1.041, -3.457, -0.7368), (-1.036, -3.452, -0.7425), (-1.03, -3.446, -0.7467), (-1.024, -3.44, -0.7493), (-1.035, -3.445, -0.4578), (-1.05, -3.456, -0.4636), (-1.065, -3.465, -0.4729), (-1.078, -3.474, -0.4855), (-1.088, -3.481, -0.5009), (-1.096, -3.486, -0.5184), (-1.101, -3.489, -0.5374), (-1.102, -3.49, -0.5572), (-1.101, -3.489, -0.577), (-1.096, -3.486, -0.596), (-1.05, -3.455, -0.7299), (-1.045, -3.452, -0.7368), (-1.039, -3.448, -0.7425), (-1.033, -3.444, -0.7467), (-1.026, -3.439, -0.7493), (-1.018, -3.434, -0.4558), (-1.036, -3.442, -0.4578), (-1.054, -3.449, -0.4636), (-1.07, -3.456, -0.4729), (-1.084, -3.461, -0.4855), (-1.096, -3.466, -0.5009), (-1.105, -3.47, -0.5184), (-1.11, -3.472, -0.5374), (-1.112, -3.473, -0.5572), (-1.11, -3.472, -0.577), (-1.105, -3.47, -0.596), (-1.053, -3.449, -0.7299), (-1.048, -3.446, -0.7368), (-1.042, -3.444, -0.7425), (-1.034, -3.441, -0.7467), (-1.026, -3.437, -0.7493), (-1.038, -3.438, -0.4578), (-1.056, -3.442, -0.4636), (-1.073, -3.445, -0.4729), (-1.088, -3.448, -0.4855), (-1.101, -3.45, -0.5009), (-1.11, -3.452, -0.5184), (-1.116, -3.453, -0.5374), (-1.118, -3.454, -0.5572), (-1.116, -3.453, -0.577), (-1.11, -3.452, -0.596), (-1.055, -3.441, -0.7299), (-1.05, -3.44, -0.7368), (-1.043, -3.439, -0.7425), (-1.035, -3.437, -0.7467), (-1.027, -3.436, -0.7493)], [], [(11, 10, 25, 26), (6, 5, 20, 21), (1, 0, 15, 16), (12, 11, 26, 27), (7, 6, 21, 22), (2, 1, 16, 17), (13, 12, 27, 28), (8, 7, 22, 23), (3, 2, 17, 18), (14, 13, 28, 29), (9, 8, 23, 24), (4, 3, 18, 19), (10, 9, 24, 25), (5, 4, 19, 20), (26, 25, 40, 41), (21, 20, 35, 36), (16, 15, 30, 31), (27, 26, 41, 42), (22, 21, 36, 37), (17, 16, 31, 32), (28, 27, 42, 43), (23, 22, 37, 38), (18, 17, 32, 33), (29, 28, 43, 44), (24, 23, 38, 39), (19, 18, 33, 34), (25, 24, 39, 40), (20, 19, 34, 35), (40, 39, 54, 55), (35, 34, 49, 50), (41, 40, 55, 56), (36, 35, 50, 51), (31, 30, 45, 46), (42, 41, 56, 57), (37, 36, 51, 52), (32, 31, 46, 47), (43, 42, 57, 58), (38, 37, 52, 53), (33, 32, 47, 48), (44, 43, 58, 59), (39, 38, 53, 54), (34, 33, 48, 49), (48, 47, 62, 63), (59, 58, 73, 74), (54, 53, 68, 69), (49, 48, 63, 64), (55, 54, 69, 70), (50, 49, 64, 65), (56, 55, 70, 71), (51, 50, 65, 66), (46, 45, 60, 61), (57, 56, 71, 72), (52, 51, 66, 67), (47, 46, 61, 62), (58, 57, 72, 73), (53, 52, 67, 68), (67, 66, 81, 82), (62, 61, 76, 77), (73, 72, 87, 88), (68, 67, 82, 83), (63, 62, 77, 78), (74, 73, 88, 89), (69, 68, 83, 84), (64, 63, 78, 79), (70, 69, 84, 85), (65, 64, 79, 80), (71, 70, 85, 86), (66, 65, 80, 81), (61, 60, 75, 76), (72, 71, 86, 87), (86, 85, 100, 101), (81, 80, 95, 96), (76, 75, 90, 91), (87, 86, 101, 102), (82, 81, 96, 97), (77, 76, 91, 92), (88, 87, 102, 103), (83, 82, 97, 98), (78, 77, 92, 93), (89, 88, 103, 104), (84, 83, 98, 99), (79, 78, 93, 94), (85, 84, 99, 100), (80, 79, 94, 95), (100, 99, 114, 115), (95, 94, 109, 110), (101, 100, 115, 116), (96, 95, 110, 111), (91, 90, 105, 106), (102, 101, 116, 117), (97, 96, 111, 112), (92, 91, 106, 107), (103, 102, 117, 118), (98, 97, 112, 113), (93, 92, 107, 108), (104, 103, 118, 119), (99, 98, 113, 114), (94, 93, 108, 109), (108, 107, 122, 123), (119, 118, 133, 134), (114, 113, 128, 129), (109, 108, 123, 124), (115, 114, 129, 130), (110, 109, 124, 125), (116, 115, 130, 131), (111, 110, 125, 126), (106, 105, 120, 121), (117, 116, 131, 132), (112, 111, 126, 127), (107, 106, 121, 122), (118, 117, 132, 133), (113, 112, 127, 128), (127, 126, 141, 142), (122, 121, 136, 137), (133, 132, 147, 148), (128, 127, 142, 143), (123, 122, 137, 138), (134, 133, 148, 149), (129, 128, 143, 144), (124, 123, 138, 139), (130, 129, 144, 145), (125, 124, 139, 140), (131, 130, 145, 146), (126, 125, 140, 141), (121, 120, 135, 136), (132, 131, 146, 147), (146, 145, 160, 161), (141, 140, 155, 156), (136, 135, 150, 151), (147, 146, 161, 162), (142, 141, 156, 157), (137, 136, 151, 152), (148, 147, 162, 163), (143, 142, 157, 158), (138, 137, 152, 153), (149, 148, 163, 164), (144, 143, 158, 159), (139, 138, 153, 154), (145, 144, 159, 160), (140, 139, 154, 155), (160, 159, 174, 175), (155, 154, 169, 170), (161, 160, 175, 176), (156, 155, 170, 171), (151, 150, 165, 166), (162, 161, 176, 177), (157, 156, 171, 172), (152, 151, 166, 167), (163, 162, 177, 178), (158, 157, 172, 173), (153, 152, 167, 168), (164, 163, 178, 179), (159, 158, 173, 174), (154, 153, 168, 169), (179, 178, 193, 194), (174, 173, 188, 189), (169, 168, 183, 184), (175, 174, 189, 190), (170, 169, 184, 185), (176, 175, 190, 191), (171, 170, 185, 186), (166, 165, 180, 181), (177, 176, 191, 192), (172, 171, 186, 187), (167, 166, 181, 182), (178, 177, 192, 193), (173, 172, 187, 188), (168, 167, 182, 183), (182, 181, 196, 197), (193, 192, 207, 208), (188, 187, 202, 203), (183, 182, 197, 198), (194, 193, 208, 209), (189, 188, 203, 204), (184, 183, 198, 199), (190, 189, 204, 205), (185, 184, 199, 200), (191, 190, 205, 206), (186, 185, 200, 201), (181, 180, 195, 196), (192, 191, 206, 207), (187, 186, 201, 202), (201, 200, 215, 216), (196, 195, 210, 211), (207, 206, 221, 222), (202, 201, 216, 217), (197, 196, 211, 212), (208, 207, 222, 223), (203, 202, 217, 218), (198, 197, 212, 213), (209, 208, 223, 224), (204, 203, 218, 219), (199, 198, 213, 214), (205, 204, 219, 220), (200, 199, 214, 215), (206, 205, 220, 221), (220, 219, 234, 235), (215, 214, 229, 230), (221, 220, 235, 236), (216, 215, 230, 231), (211, 210, 225, 226), (222, 221, 236, 237), (217, 216, 231, 232), (212, 211, 226, 227), (223, 222, 237, 238), (218, 217, 232, 233), (213, 212, 227, 228), (224, 223, 238, 239), (219, 218, 233, 234), (214, 213, 228, 229), (239, 238, 253, 254), (234, 233, 248, 249), (229, 228, 243, 244), (235, 234, 249, 250), (230, 229, 244, 245), (236, 235, 250, 251), (231, 230, 245, 246), (226, 225, 240, 241), (237, 236, 251, 252), (232, 231, 246, 247), (227, 226, 241, 242), (238, 237, 252, 253), (233, 232, 247, 248), (228, 227, 242, 243), (242, 241, 256, 257), (253, 252, 267, 268), (248, 247, 262, 263), (243, 242, 257, 258), (254, 253, 268, 269), (249, 248, 263, 264), (244, 243, 258, 259), (250, 249, 264, 265), (245, 244, 259, 260), (251, 250, 265, 266), (246, 245, 260, 261), (241, 240, 255, 256), (252, 251, 266, 267), (247, 246, 261, 262), (261, 260, 275, 276), (256, 255, 270, 271), (267, 266, 281, 282), (262, 261, 276, 277), (257, 256, 271, 272), (268, 267, 282, 283), (263, 262, 277, 278), (258, 257, 272, 273), (269, 268, 283, 284), (264, 263, 278, 279), (259, 258, 273, 274), (265, 264, 279, 280), (260, 259, 274, 275), (266, 265, 280, 281), (280, 279, 294, 295), (275, 274, 289, 290), (281, 280, 295, 296), (276, 275, 290, 291), (271, 270, 285, 286), (282, 281, 296, 297), (277, 276, 291, 292), (272, 271, 286, 287), (283, 282, 297, 298), (278, 277, 292, 293), (273, 272, 287, 288), (284, 283, 298, 299), (279, 278, 293, 294), (274, 273, 288, 289), (299, 298, 313, 314), (294, 293, 308, 309), (289, 288, 303, 304), (295, 294, 309, 310), (290, 289, 304, 305), (296, 295, 310, 311), (291, 290, 305, 306), (286, 285, 300, 301), (297, 296, 311, 312), (292, 291, 306, 307), (287, 286, 301, 302), (298, 297, 312, 313), (293, 292, 307, 308), (288, 287, 302, 303), (313, 312, 327, 328), (308, 307, 322, 323), (303, 302, 317, 318), (314, 313, 328, 329), (309, 308, 323, 324), (304, 303, 318, 319), (310, 309, 324, 325), (305, 304, 319, 320), (311, 310, 325, 326), (306, 305, 320, 321), (301, 300, 315, 316), (312, 311, 326, 327), (307, 306, 321, 322), (302, 301, 316, 317), (316, 315, 331, 332), (327, 326, 342, 343), (322, 321, 337, 338), (317, 316, 332, 333), (328, 327, 343, 344), (323, 322, 338, 339), (318, 317, 333, 334), (329, 328, 344, 345), (324, 323, 339, 340), (319, 318, 334, 335), (325, 324, 340, 341), (320, 319, 335, 336), (326, 325, 341, 342), (321, 320, 336, 337), (336, 335, 350, 351), (342, 341, 356, 357), (337, 336, 351, 352), (332, 331, 346, 347), (343, 342, 357, 358), (338, 337, 352, 353), (333, 332, 347, 348), (344, 343, 358, 359), (339, 338, 353, 354), (334, 333, 348, 349), (345, 344, 359, 360), (340, 339, 354, 355), (335, 334, 349, 350), (341, 340, 355, 356), (355, 354, 369, 370), (350, 349, 364, 365), (356, 355, 370, 371), (351, 350, 365, 366), (357, 356, 371, 372), (352, 351, 366, 367), (347, 346, 361, 362), (358, 357, 372, 373), (353, 352, 367, 368), (348, 347, 362, 363), (359, 358, 373, 374), (354, 353, 368, 369), (349, 348, 363, 364), (360, 359, 374, 375), (374, 373, 388, 389), (369, 368, 383, 384), (364, 363, 378, 379), (375, 374, 389, 390), (370, 369, 384, 385), (365, 364, 379, 380), (371, 370, 385, 386), (366, 365, 380, 381), (372, 371, 386, 387), (367, 366, 381, 382), (362, 361, 376, 377), (373, 372, 387, 388), (368, 367, 382, 383), (363, 362, 377, 378), (377, 376, 391, 392), (388, 387, 402, 403), (383, 382, 397, 398), (378, 377, 392, 393), (389, 388, 403, 404), (384, 383, 398, 399), (379, 378, 393, 394), (390, 389, 404, 405), (385, 384, 399, 400), (380, 379, 394, 395), (386, 385, 400, 401), (381, 380, 395, 396), (387, 386, 401, 402), (382, 381, 396, 397), (396, 395, 410, 411), (402, 401, 416, 417), (397, 396, 411, 412), (392, 391, 406, 407), (403, 402, 417, 418), (398, 397, 412, 413), (393, 392, 407, 408), (404, 403, 418, 419), (399, 398, 413, 414), (394, 393, 408, 409), (405, 404, 419, 420), (400, 399, 414, 415), (395, 394, 409, 410), (401, 400, 415, 416), (415, 414, 429, 430), (410, 409, 424, 425), (416, 415, 430, 431), (411, 410, 425, 426), (417, 416, 431, 432), (412, 411, 426, 427), (407, 406, 421, 422), (418, 417, 432, 433), (413, 412, 427, 428), (408, 407, 422, 423), (419, 418, 433, 434), (414, 413, 428, 429), (409, 408, 423, 424), (420, 419, 434, 435), (434, 433, 448, 449), (429, 428, 443, 444), (424, 423, 438, 439), (435, 434, 449, 450), (430, 429, 444, 445), (425, 424, 439, 440), (431, 430, 445, 446), (426, 425, 440, 441), (432, 431, 446, 447), (427, 426, 441, 442), (422, 421, 436, 437), (433, 432, 447, 448), (428, 427, 442, 443), (423, 422, 437, 438), (448, 447, 463, 464), (443, 442, 458, 459), (438, 437, 453, 454), (449, 448, 464, 465), (444, 443, 459, 460), (439, 438, 454, 455), (450, 449, 465, 466), (445, 444, 460, 461), (440, 439, 455, 456), (446, 445, 461, 462), (441, 440, 456, 457), (447, 446, 462, 463), (442, 441, 457, 458), (437, 436, 452, 453), (463, 462, 477, 478), (458, 457, 472, 473), (453, 452, 467, 468), (464, 463, 478, 479), (459, 458, 473, 474), (454, 453, 468, 469), (465, 464, 479, 480), (460, 459, 474, 475), (455, 454, 469, 470), (466, 465, 480, 481), (461, 460, 475, 476), (456, 455, 470, 471), (462, 461, 476, 477), (457, 456, 471, 472), (330, 14, 29), (0, 451, 15), (330, 29, 44), (15, 451, 30), (330, 44, 59), (30, 451, 45), (330, 59, 74), (45, 451, 60), (330, 74, 89), (60, 451, 75), (330, 89, 104), (75, 451, 90), (330, 104, 119), (90, 451, 105), (330, 119, 134), (105, 451, 120), (330, 134, 149), (120, 451, 135), (330, 149, 164), (135, 451, 150), (330, 164, 179), (150, 451, 165), (330, 179, 194), (165, 451, 180), (330, 194, 209), (180, 451, 195), (330, 209, 224), (195, 451, 210), (210, 451, 225), (330, 224, 239), (330, 239, 254), (225, 451, 240), (330, 254, 269), (240, 451, 255), (330, 269, 284), (255, 451, 270), (270, 451, 285), (330, 284, 299), (330, 299, 314), (285, 451, 300), (330, 314, 329), (300, 451, 315), (330, 329, 345), (315, 451, 331), (331, 451, 346), (330, 345, 360), (330, 360, 375), (346, 451, 361), (330, 375, 390), (361, 451, 376), (330, 390, 405), (376, 451, 391), (391, 451, 406), (330, 405, 420), (330, 420, 435), (406, 451, 421), (330, 435, 450), (421, 451, 436), (330, 450, 466), (436, 451, 452), (452, 451, 467), (330, 466, 481), (471, 470, 3, 4), (330, 481, 14), (477, 476, 9, 10), (472, 471, 4, 5), (467, 451, 0), (478, 477, 10, 11), (473, 472, 5, 6), (468, 467, 0, 1), (479, 478, 11, 12), (474, 473, 6, 7), (469, 468, 1, 2), (480, 479, 12, 13), (475, 474, 7, 8), (470, 469, 2, 3), (481, 480, 13, 14), (476, 475, 8, 9)])
me_sphere.use_remesh_preserve_volume = False
me_sphere.use_remesh_preserve_attributes = False
me_sphere.use_mirror_vertex_groups = False
me_sphere.update()
me_plane = bpy.data.meshes.new('Plane')
me_plane.from_pydata([(-0.3553, -0.361, 0.5707), (0.3553, -0.361, 0.5707), (-0.3553, 0.3612, 0.5707), (0.3553, 0.3612, 0.5707), (-0.2757, -0.2813, 1.388), (0.2757, -0.2813, 1.388), (-0.2757, 0.2816, 1.388), (0.2757, 0.2816, 1.388), (-0.04932, 0.04583, 0.9169), (0.0493, 0.04583, 0.9169), (-0.04932, -0.04558, 0.9169), (0.0493, -0.04558, 0.9169), (0.3018, -0.3381, 0.3316), (-0.336, -0.3381, 0.3316), (0.3018, 0.36, 0.3316), (-0.336, 0.36, 0.3316), (0.07638, -0.07267, 0.301), (-0.07641, -0.07267, 0.301), (0.07638, 0.07292, 0.301), (-0.07641, 0.07292, 0.301), (-0.3882, -0.3938, 0.5771), (0.3882, -0.3938, 0.5771), (-0.3882, 0.3941, 0.5771), (0.3882, 0.3941, 0.5771), (-0.3086, -0.3142, 1.394), (0.3085, -0.3142, 1.394), (-0.3086, 0.3144, 1.394), (0.3085, 0.3144, 1.394), (-0.07641, 0.07292, 0.7687), (0.07638, 0.07292, 0.7687), (-0.07641, -0.07267, 0.7687), (0.07638, -0.07267, 0.7687), (0.3884, -0.4143, 0.3587), (-0.3724, -0.4143, 0.3587), (0.3884, 0.4153, 0.3587), (-0.3724, 0.4153, 0.3587), (0.3884, -0.4143, 0.2731), (-0.3724, -0.4143, 0.2731), (0.3884, 0.4153, 0.2731), (-0.3724, 0.4153, 0.2731)], [], [(0, 2, 6, 4), (2, 3, 7, 6), (3, 1, 5, 7), (1, 0, 4, 5), (8, 9, 11, 10), (13, 15, 14, 12), (19, 17, 30, 28), (17, 16, 31, 30), (24, 26, 22, 20), (26, 27, 23, 22), (27, 25, 21, 23), (25, 24, 20, 21), (30, 31, 29, 28), (18, 19, 28, 29), (16, 18, 29, 31), (18, 16, 17, 19), (32, 34, 35, 33), (39, 38, 36, 37), (39, 37, 33, 35), (36, 38, 34, 32), (37, 36, 32, 33), (38, 39, 35, 34), (3, 2, 22, 23), (2, 0, 20, 22), (0, 1, 21, 20), (6, 7, 27, 26), (1, 3, 23, 21), (7, 5, 25, 27), (5, 4, 24, 25), (4, 6, 26, 24)])
me_plane.use_remesh_preserve_volume = False
me_plane.use_remesh_preserve_attributes = False
me_plane.use_mirror_vertex_groups = False
me_plane.update()
me_cube_001 = bpy.data.meshes.new('Cube.001')
me_cube_001.from_pydata([(-0.2725, 0.6676, -0.1669), (-0.2725, 1.0, -0.1669), (1.0, 1.0, -0.1669), (1.0, 0.6676, -0.1669), (-0.2725, 0.6676, 1.785), (-0.2725, 1.0, 1.785), (1.0, 1.0, 1.785), (1.0, 0.6676, 1.785), (-0.2725, 0.6676, 2.008), (-0.2725, 1.0, 2.008), (1.0, 1.0, 2.008), (1.0, 0.6676, 2.008), (-0.2725, -4.222, 1.785), (1.0, -4.222, 1.785), (-0.2725, -4.222, 2.008), (1.0, -4.222, 2.008), (0.816, -4.215, 1.643), (0.816, -4.055, 1.643), (0.9916, -4.055, 1.643), (0.9916, -4.215, 1.643), (0.816, -4.215, 1.936), (0.816, -3.923, 1.936), (0.9916, -3.923, 1.936), (0.9916, -4.215, 1.936), (0.816, -4.215, -0.1209), (0.816, -4.055, -0.1209), (0.9916, -4.055, -0.1209), (0.9916, -4.215, -0.1209), (0.1496, -3.923, 1.936), (0.1496, -4.215, 1.936), (0.1496, -4.215, 1.643), (0.1496, -3.923, 1.643), (0.1496, -3.923, 1.643), (0.1496, -4.215, 1.643), (0.1496, -4.215, -0.1209), (0.1496, -3.923, -0.1209), (0.02772, 0.9804, 1.643), (0.02772, 0.9804, 1.936), (0.02772, 0.9804, -0.1209), (0.1496, 0.9804, 1.936), (0.1496, 0.9804, 1.643), (0.1496, 0.9804, 1.643), (0.1496, 0.9804, -0.1209), (-0.03619, -3.923, 1.936), (-0.03619, -4.215, 1.936), (-0.03619, -4.215, 1.643), (-0.03619, -3.923, 1.643), (-0.03619, -3.923, 1.643), (-0.03619, -4.215, 1.643), (-0.03619, -4.215, -0.1209), (-0.03619, -3.923, -0.1209), (-0.03619, 0.9804, 1.936), (-0.03619, 0.9804, 1.643), (-0.03619, 0.9804, 1.643), (-0.03619, 0.9804, -0.1209), (0.1496, -3.923, 1.957), (0.1496, 0.9804, 1.957), (-0.03619, -3.923, 1.957), (-0.03619, 0.9804, 1.957), (0.1496, -4.203, -0.1209), (-0.03619, -4.203, -0.1209), (0.1496, -4.203, 1.957), (-0.03619, -4.203, 1.957), (0.1496, -3.923, -0.1071), (0.1496, 0.9804, -0.1071), (-0.03619, -3.923, -0.1071), (-0.03619, 0.9804, -0.1071), (0.1273, -4.215, 1.643), (0.1273, -4.055, 1.643), (0.1273, -4.215, -0.1209), (0.1273, -4.055, -0.1209), (0.08895, -4.215, 1.643), (0.08895, -4.055, 1.643), (0.08895, -4.215, 1.936), (0.08895, -3.923, 1.936), (-0.716, 0.6676, -0.1669), (-0.716, 1.0, -0.1669), (-0.716, 0.6676, 1.785), (-0.716, 1.0, 1.785), (0.5565, 0.6676, 1.785), (-0.716, 0.6676, 2.008), (-0.716, 1.0, 2.008), (-0.716, -4.222, 1.785), (0.5565, -4.222, 1.785), (-0.716, -4.222, 2.008), (-0.4797, -3.923, 1.936), (-0.4797, -3.923, 1.643), (-0.4797, -3.923, -0.1209), (-0.4797, 0.9804, 1.936), (-0.4797, 0.9804, 1.643), (-0.4797, -3.923, 1.957), (-0.4797, -4.203, -0.1209), (-0.4797, -4.203, 1.957), (-0.4797, -3.923, -0.1071), (-0.4797, 0.9804, -0.1071)], [], [(1, 0, 75, 76), (5, 6, 2, 1), (6, 7, 3, 2), (7, 4, 0, 3), (0, 1, 2, 3), (62, 57, 90, 92), (11, 10, 9, 8), (6, 5, 9, 10), (46, 65, 93, 86), (7, 6, 10, 11), (12, 13, 15, 14), (13, 12, 82, 83), (11, 8, 14, 15), (7, 11, 15, 13), (36, 41, 42, 38), (37, 39, 40, 36), (16, 20, 73, 71), (21, 22, 18, 17), (22, 23, 19, 18), (23, 20, 16, 19), (19, 16, 24, 27), (23, 22, 21, 20), (24, 25, 26, 27), (17, 18, 26, 25), (17, 25, 70, 68), (18, 19, 27, 26), (33, 34, 49, 48), (40, 39, 51, 52), (32, 33, 48, 47), (54, 50, 57, 58), (43, 44, 45, 46), (12, 14, 84, 82), (47, 48, 49, 50), (47, 50, 54, 53), (28, 29, 44, 43), (41, 32, 47, 53), (34, 35, 50, 49), (29, 30, 45, 44), (46, 31, 63, 65), (30, 31, 46, 45), (39, 28, 43, 51), (42, 41, 53, 54), (55, 56, 58, 57), (42, 54, 58, 56), (35, 55, 61, 59), (35, 42, 56, 55), (60, 59, 61, 62), (50, 35, 59, 60), (7, 13, 83, 79), (55, 57, 62, 61), (63, 64, 66, 65), (57, 50, 87, 90), (31, 40, 64, 63), (40, 52, 66, 64), (67, 68, 70, 69), (24, 16, 67, 69), (16, 17, 68, 67), (25, 24, 69, 70), (73, 74, 72, 71), (21, 17, 72, 74), (17, 16, 71, 72), (20, 21, 74, 73), (77, 78, 76, 75), (80, 77, 82, 84), (78, 77, 80, 81), (77, 79, 83, 82), (85, 86, 89, 88), (90, 87, 91, 92), (89, 86, 93, 94), (14, 8, 80, 84), (51, 43, 85, 88), (4, 7, 79, 77), (65, 66, 94, 93), (50, 60, 91, 87), (43, 46, 86, 85), (5, 1, 76, 78), (9, 5, 78, 81), (66, 52, 89, 94), (8, 9, 81, 80), (52, 51, 88, 89), (0, 4, 77, 75), (60, 62, 92, 91)])
me_cube_001.use_remesh_preserve_volume = False
me_cube_001.use_remesh_preserve_attributes = False
me_cube_001.use_mirror_vertex_groups = False
me_cube_001.update()
me_cube_002 = bpy.data.meshes.new('Cube.002')
me_cube_002.from_pydata([(-0.183, -0.5979, 0.9904), (-0.183, 0.1385, 0.9904), (0.1699, 0.1385, 0.9904), (0.1699, -0.5979, 0.9904), (-0.2679, -0.7752, 1.894), (-0.2679, 0.3158, 1.894), (0.2549, 0.3158, 1.894), (0.2549, -0.7752, 1.894), (-0.1552, -0.5721, 1.023), (-0.1552, 0.1127, 1.023), (0.1421, 0.1127, 1.023), (0.1421, -0.5721, 1.023), (-0.2343, -0.7397, 1.905), (-0.2343, 0.2803, 1.905), (0.2213, 0.2803, 1.905), (0.2213, -0.7397, 1.905)], [], [(4, 5, 1, 0), (5, 6, 2, 1), (6, 7, 3, 2), (7, 4, 0, 3), (0, 1, 2, 3), (8, 9, 13, 12), (9, 10, 14, 13), (10, 11, 15, 14), (11, 8, 12, 15), (11, 10, 9, 8), (6, 5, 13, 14), (7, 6, 14, 15), (5, 4, 12, 13), (4, 7, 15, 12)])
me_cube_002.use_remesh_preserve_volume = False
me_cube_002.use_remesh_preserve_attributes = False
me_cube_002.use_mirror_vertex_groups = False
me_cube_002.update()

# ---- objects
ob_cube = bpy.data.objects.new('Cube', me_cube)
ob_lamp = bpy.data.objects.new('Lamp', light_lamp)
ob_camera = bpy.data.objects.new('Camera', cam_camera)
ob_icosphere_002 = bpy.data.objects.new('Icosphere.002', me_icosphere)
ob_icosphere_001 = bpy.data.objects.new('Icosphere.001', me_icosphere)
ob_cube_004 = bpy.data.objects.new('Cube.004', me_cube_004)
ob_cube_003 = bpy.data.objects.new('Cube.003', me_cube_003)
ob_icosphere = bpy.data.objects.new('Icosphere', me_icosphere)
ob_sphere = bpy.data.objects.new('Sphere', me_sphere)
ob_plane = bpy.data.objects.new('Plane', me_plane)
ob_cube_001 = bpy.data.objects.new('Cube.001', me_cube_001)
ob_cube_002 = bpy.data.objects.new('Cube.002', me_cube_002)

# ---- transforms, parenting, visibility, modifiers, constraints
ob_cube.location = (-0.9272, -0.4194, -0.2003)
ob_cube.lock_rotations_4d = False
ob_cube.empty_display_type = 'ARROWS'
ob_cube.lineart.crease_threshold = 0.0
ob_lamp.location = (3.149, 0.586, 5.704)
ob_lamp.rotation_euler = (0.6503, 0.05522, 1.866)
ob_lamp.lock_rotations_4d = False
ob_lamp.empty_display_type = 'ARROWS'
ob_lamp.color = (0.0, 0.0, 0.0, 0.0)
ob_lamp.lineart.crease_threshold = 0.0
ob_camera.location = (6.554, -6.927, 5.143)
ob_camera.rotation_euler = (1.109, 0.01082, 0.8149)
ob_camera.lock_rotations_4d = False
ob_camera.empty_display_type = 'ARROWS'
ob_camera.color = (0.0, 0.0, 0.0, 0.0)
ob_camera.display_type = 'WIRE'
ob_camera.lineart.crease_threshold = 0.0
ob_icosphere_002.location = (-0.2802, 0.8661, 2.216)
ob_icosphere_002.scale = (0.06452, 0.06452, 0.06452)
ob_icosphere_002.lineart.crease_threshold = 0.0
ob_icosphere_001.location = (0.03485, 0.3037, 2.239)
ob_icosphere_001.scale = (0.06452, 0.06452, 0.06452)
ob_icosphere_001.lineart.crease_threshold = 0.0
ob_cube_004.location = (1.299, -1.433, 3.393)
ob_cube_004.rotation_euler = (0.0, -0.0, 1.571)
ob_cube_004.show_texture_space = True
ob_cube_004.lineart.crease_threshold = 0.0
ob_cube_003.location = (-4.237, 2.287, -1.036)
ob_cube_003.scale = (1.041, 1.041, 1.041)
ob_cube_003.lineart.crease_threshold = 0.0
ob_icosphere.location = (0.1521, 0.3224, 2.228)
ob_icosphere.rotation_euler = (0.9676, 0.6266, 0.953)
ob_icosphere.scale = (0.06452, 0.06452, 0.06452)
ob_icosphere.lineart.crease_threshold = 0.0
ob_sphere.location = (0.9841, -0.3948, 3.214)
ob_sphere.lineart.crease_threshold = 0.0
ob_plane.location = (-0.03132, -3.825, 2.083)
ob_plane.scale = (0.4777, 0.4777, 0.4777)
ob_plane.lineart.crease_threshold = 0.0
ob_cube_001.location = (0.0, 0.0, 0.1614)
ob_cube_001.lineart.crease_threshold = 0.0
ob_cube_002.location = (-0.7043, 2.929, -2.006)
ob_cube_002.lineart.crease_threshold = 0.0

# ---- collection membership
col_collection_1.objects.link(ob_cube)
col_collection_1.objects.link(ob_lamp)
col_collection_1.objects.link(ob_camera)
col_collection_2.objects.link(ob_icosphere_002)
col_collection_2.objects.link(ob_icosphere_001)
col_collection_2.objects.link(ob_cube_004)
col_collection_2.objects.link(ob_cube_003)
col_collection_2.objects.link(ob_icosphere)
col_collection_2.objects.link(ob_sphere)
col_collection_2.objects.link(ob_plane)
col_collection_2.objects.link(ob_cube_001)
col_collection_3.objects.link(ob_cube_002)

# ---- scene / render settings (as saved in the file)
scene.camera = ob_camera
scene.frame_start = 1; scene.frame_end = 250; scene.frame_set(1)
scene.render.engine = 'BLENDER_EEVEE_NEXT'
scene.render.image_settings.color_mode = 'RGB'
scene.render.image_settings.compression = 90
scene.render.resolution_percentage = 50
scene.render.dither_intensity = 0.0
scene.render.bake_margin = 2
scene.cycles.use_denoising = False
scene.cycles.samples = 10
scene.cycles.sampling_pattern = 'TABULATED_SOBOL'
scene.cycles.light_sampling_threshold = 0.0
scene.cycles.use_adaptive_sampling = False
scene.cycles.use_light_tree = False
scene.cycles.blur_glossy = 0.0
scene.cycles.volume_bounces = 1
scene.cycles.pixel_filter_type = 'GAUSSIAN'
scene.cycles.sample_clamp_indirect = 0.0
scene.view_settings.view_transform = 'Standard'
bpy.context.view_layer.update()
